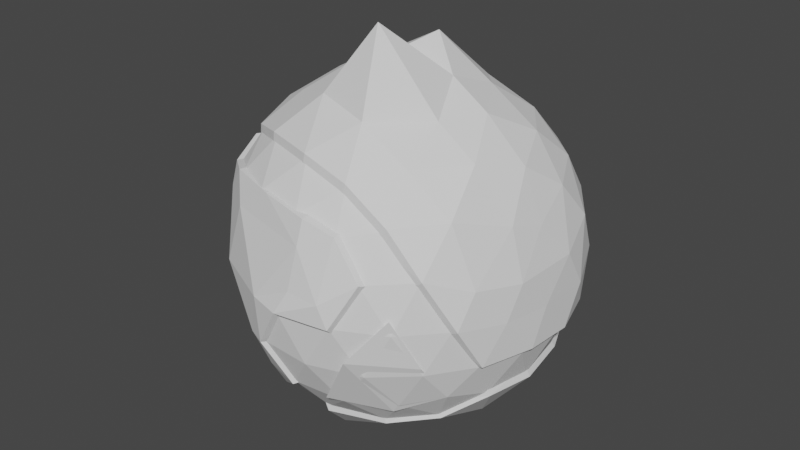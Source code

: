 # Source: planet3.blend  (saved by Blender 2.82.7; exported with 4.5.12 LTS)
import bpy
from mathutils import Matrix  # noqa: F401  (used for matrix-valued properties, if any)

bpy.ops.wm.read_factory_settings(use_empty=True)
scene = bpy.context.scene
scene.name = 'Scene'

# ---- collections
col_collection = bpy.data.collections.new('Collection'); scene.collection.children.link(col_collection)

# ---- world
world_world = bpy.data.worlds.new('World'); scene.world = world_world
world_world.use_nodes = True; world_world.node_tree.nodes.clear()
_N = world_world.node_tree.nodes; _L = world_world.node_tree.links
n0 = _N.new('ShaderNodeOutputWorld'); n0.name = 'World Output'; n0.location = (300, 300)
n1 = _N.new('ShaderNodeBackground'); n1.name = 'Background'; n1.location = (10, 300)
n1.inputs[0].default_value = (0.05088, 0.05088, 0.05088, 1.0)
_L.new(n1.outputs[0], n0.inputs[0])
n0.is_active_output = True
world_world.color = (0.05088, 0.05088, 0.05088)
world_world.use_sun_shadow = False
world_world.sun_shadow_jitter_overblur = 0.0

# ---- meshes
me_icosphere = bpy.data.meshes.new('Icosphere')
me_icosphere.from_pydata([(0.006954, -0.005052, -1.158), (0.6377, -0.455, -0.4066), (-0.2151, -0.8351, -0.4643), (-0.8497, -0.01048, -0.3717), (-0.2715, 0.8132, -0.3728), (0.6968, 0.4986, -0.3728), (0.283, -0.7748, 0.4547), (-0.6592, -0.4865, 0.4657), (-0.7128, 0.5566, 0.4426), (0.2764, 0.8506, 0.4472), (0.854, 0.01403, 0.3623), (7.774e-08, 0.0, 1.098), (-0.183, -0.6594, -0.6648), (-0.1625, -0.5, -0.8507), (-0.01967, -0.3075, -0.924), (0.1781, -0.2216, -0.964), (0.2849, -0.4208, -0.8278), (0.6074, -0.4405, -0.6559), (0.4622, -0.6084, -0.4381), (0.2608, -0.7359, -0.4566), (0.03408, -0.7943, -0.4771), (0.7895, 0.2665, -0.4298), (0.8214, -0.01038, -0.4517), (0.8109, -0.2944, -0.5021), (0.2097, 0.09405, -0.9749), (0.3721, 0.3572, -0.8534), (0.6095, 0.4429, -0.6575), (-0.7726, -0.01512, -0.7338), (-0.6171, -0.1136, -0.7849), (-0.2896, -0.08216, -0.9594), (-0.4291, -0.6693, -0.5774), (-0.6658, -0.4287, -0.5291), (-0.7931, -0.2861, -0.435), (-0.2328, 0.7166, -0.6575), (-0.1648, 0.5072, -0.8629), (-0.07862, 0.2457, -0.9899), (-0.7995, 0.2284, -0.4299), (-0.6706, 0.4741, -0.4517), (-0.4829, 0.6799, -0.4298), (-0.02203, 0.8296, -0.4298), (0.2523, 0.7779, -0.4518), (0.5046, 0.6585, -0.4298), (0.9028, -0.1992, 0.1432), (0.8922, -0.303, -0.03555), (0.8499, -0.4345, -0.2431), (0.8607, 0.4429, -0.2512), (0.9299, 0.3096, -0.06086), (0.9227, 0.1863, 0.1544), (0.2546, -0.9596, 0.1205), (0.02634, -0.9329, -0.06436), (-0.08795, -0.8942, -0.2453), (0.5847, -0.6144, -0.2399), (0.5108, -0.7171, -0.03113), (0.4619, -0.7831, 0.2249), (-0.8675, -0.3515, 0.3141), (-0.9703, -0.1791, -0.06447), (-0.9565, -0.1476, -0.2511), (-0.2812, -0.892, -0.2669), (-0.5496, -0.7815, 0.01428), (-0.6791, -0.6058, 0.3464), (-0.6559, 0.6512, 0.248), (-0.5583, 0.7832, -0.003312), (-0.4347, 0.8619, -0.2349), (-0.8736, 0.1296, -0.2388), (-0.9511, 0.309, 1.752e-08), (-0.8596, 0.4437, 0.2512), (0.436, 0.8642, 0.2512), (0.5878, 0.809, -1.752e-08), (0.6872, 0.6817, -0.2512), (-0.1582, 0.9534, -0.2448), (-0.01234, 0.9935, 0.008041), (0.1442, 0.9522, 0.2513), (0.8169, -0.1828, 0.4173), (0.6853, -0.4923, 0.5149), (0.484, -0.7166, 0.5023), (-0.1818, -0.741, 0.524), (-0.493, -0.6198, 0.5121), (-0.7425, -0.2512, 0.5163), (-0.8506, 0.0, 0.5257), (-0.8127, 0.2952, 0.5023), (-0.5169, 0.6848, 0.5125), (-0.2581, 0.7563, 0.57), (0.02304, 0.8615, 0.4979), (0.484, 0.7166, 0.5023), (0.6882, 0.5, 0.5257), (0.823, 0.2372, 0.489), (0.1066, -0.3281, 1.315), (0.17, -0.5233, 0.8903), (0.2328, -0.7166, 0.6575), (0.7491, 0.005064, 0.6455), (0.52, -0.002181, 0.8664), (0.3107, -0.007949, 1.013), (-0.2137, -0.1553, 1.016), (-0.4253, -0.309, 0.8507), (-0.6095, -0.4429, 0.6575), (-0.2518, 0.1618, 0.9784), (-0.4253, 0.309, 0.8507), (-0.6086, 0.4444, 0.6558), (0.08428, 0.168, 1.158), (0.1625, 0.5, 0.8507), (0.2328, 0.7166, 0.6575), (0.3561, 0.2607, 0.9102), (0.6382, 0.2629, 0.7236), (0.4472, 0.5257, 0.7236), (-0.1382, 0.4253, 0.8944), (-0.05474, 0.6888, 0.721), (-0.3626, 0.5928, 0.7122), (-0.4472, 0.0, 0.8944), (-0.6708, 0.1625, 0.7236), (-0.6722, -0.1963, 0.6234), (-0.1453, -0.4473, 0.9396), (-0.3567, -0.6032, 0.6288), (-0.06683, -0.6974, 0.6288), (0.4152, -0.2538, 0.8723), (0.4472, -0.5257, 0.7236), (0.6391, -0.2584, 0.7165), (0.8588, 0.424, 0.2636), (0.809, 0.5878, 0.0), (0.6708, 0.6882, 0.2764), (-0.08556, 0.9551, 0.2247), (-0.2812, 0.9259, -0.003482), (-0.4367, 0.8987, 0.2968), (-0.9082, 0.09126, 0.223), (-1.0, -3.608e-07, 6.232e-07), (-0.8918, -0.1114, 0.2798), (-0.4136, -0.7989, 0.3776), (-0.1757, -0.9597, 0.01112), (0.5913, -0.6897, 0.2191), (0.7988, -0.5754, 0.002456), (0.8179, -0.4697, 0.1854), (0.309, 0.9511, -2.615e-14), (0.4105, 0.7716, -0.3259), (0.1206, 0.8658, -0.3259), (-0.7752, 0.5096, -0.0664), (-0.6424, 0.5994, -0.3261), (-0.791, 0.3714, -0.2609), (-0.842, -0.4612, -0.1705), (-0.8129, -0.3684, -0.3242), (-0.6592, -0.6033, -0.3632), (0.309, -0.9511, 2.802e-14), (0.1355, -0.848, -0.2652), (0.3895, -0.7419, -0.2556), (0.9341, -0.01878, -0.05267), (0.8557, -0.1414, -0.3101), (0.8613, 0.1443, -0.3188), (0.3618, 0.5878, -0.7236), (0.04415, 0.4041, -1.02), (0.05279, 0.6882, -0.7236), (-0.4518, 0.531, -0.7311), (-0.4403, 0.3199, -1.084), (-0.6463, 0.201, -0.7947), (-0.7049, -0.2546, -0.6471), (-0.3655, -0.3155, -0.8194), (-0.4099, -0.4523, -0.7306), (0.6708, 0.1625, -0.7236), (0.6708, -0.1625, -0.7236), (0.4472, -7.38e-07, -0.8944), (0.05265, -0.6939, -0.7268), (0.002834, -0.5158, -0.9164), (0.3617, -0.5877, -0.7235), (-0.8311, -0.2389, -0.5023), (-0.8887, -9.256e-05, -0.4473), (-0.484, 0.7166, -0.5023), (-0.2764, 0.8506, -0.4472), (0.5319, 0.6817, -0.5023), (0.7236, 0.5257, -0.4472), (0.436, -0.8642, 0.2512), (0.2764, -0.8506, 0.4472), (-0.5319, -0.6817, 0.5023), (-0.7236, -0.5257, 0.4472), (0.8127, 0.2952, -0.5023), (0.8505, -4.18e-07, -0.5257), (0.7695, -0.3109, -0.4234), (-0.8308, 0.2387, -0.5023), (-0.6882, 0.5, -0.5257), (-0.02964, 0.8642, -0.5023), (0.2629, 0.809, -0.5257), (0.0, -1.0, -1.752e-08), (-0.1552, -0.9554, -0.2511), (-0.2041, -0.8108, 0.5156), (-0.8127, -0.2952, 0.5023), (-0.6708, -0.1625, 0.7236), (-0.6097, -0.4506, 0.5572), (-0.8181, -0.06111, 0.4571), (-0.05279, -0.6882, 0.7236), (0.1966, -0.7249, 0.5689), (-0.3618, -0.5878, 0.7236), (0.4238, -0.7249, 0.4285), (0.7896, 0.4011, -0.3032), (0.6327, 0.6171, -0.3032), (-0.15, 0.8714, -0.3032), (-0.4039, 0.7889, -0.3032), (-0.9472, 0.1625, 0.2764), (-0.8919, 0.2421, -0.06452), (-0.9472, -0.1625, 0.2764), (-0.936, 0.05642, -0.009494), (-0.8878, -0.1117, -0.2956), (0.6696, -0.6862, 0.2761), (0.7105, -0.5835, -0.03515), (0.7491, -0.4276, -0.2816), (0.1382, 0.9511, -0.2764), (0.4472, 0.8506, -0.2764), (-0.8039, 0.5903, 0.003168), (-0.6708, 0.6882, -0.2763), (-0.8618, -0.4253, -0.2764), (-0.6882, -0.5, -0.5257), (0.3124, -0.8799, -0.0654), (-0.0297, -0.864, -0.5022), (0.9386, 0.1701, -0.2683), (0.9304, -0.1203, -0.2568), (-0.6627, -0.3045, -0.5915), (-0.3618, -0.2629, -0.8944), (-0.4472, -0.5257, -0.7236), (-0.1992, -0.5107, -0.7806), (-0.2328, -0.7166, -0.6575), (0.5595, -0.4442, -0.5807), (0.02619, -0.7008, -0.642), (0.3421, -0.5892, -0.6414), (0.06653, -0.9626, 0.1281), (0.09676, -0.7935, 0.5001), (0.09273, -0.8668, 0.4902), (0.09119, -0.9117, 0.3571), (-0.6057, 0.7175, 0.1216), (-0.354, 0.7309, 0.5137), (-0.1296, 0.8954, 0.44), (-0.4328, 0.6904, 0.376), (-0.3151, 0.8093, 0.1084), (-0.1962, 0.9267, 0.1345), (-0.2368, 0.7925, 0.2077), (-0.2641, 0.7238, 0.3862), (-0.4197, 0.854, -0.003302), (-0.4616, 0.7447, 0.1199), (-0.5149, 0.678, 0.2706), (-0.6143, 0.6684, 0.3987), (-0.1859, 0.8388, 0.3236), (-0.2404, 0.856, 0.1392), (-0.521, 0.7107, 0.1378), (-0.4827, 0.7457, 0.07615), (-0.2937, 0.8508, 0.06006), (-0.4636, 0.6772, 0.4309), (-0.3713, 0.704, 0.4362), (-0.5391, 0.6962, 0.1682), (-0.5551, 0.6568, 0.2517), (-0.1857, 0.8184, 0.3921), (-0.5207, 0.6677, 0.3665), (-0.1528, 0.8715, 0.2197), (-0.3749, 0.8066, 0.06142), (-0.27, 0.728, 0.4659), (-0.4138, 0.7891, 0.06513), (-0.539, 0.6649, 0.3405), (-0.2229, 0.8562, 0.1579), (-0.3375, 0.7126, 0.4477), (-0.1726, 0.8406, 0.3699)], [], [(0, 15, 14), (1, 215, 172), (0, 14, 29), (0, 29, 35), (0, 35, 24), (1, 172, 199), (2, 207, 178), (3, 32, 196), (4, 38, 191), (5, 41, 189), (1, 199, 51), (2, 178, 57), (3, 196, 63), (4, 191, 190), (5, 189, 188), (6, 187, 185), (7, 76, 182), (8, 79, 97), (9, 82, 100), (10, 85, 89), (91, 98, 11), (90, 101, 91), (89, 102, 90), (91, 101, 98), (101, 99, 98), (90, 102, 101), (102, 103, 101), (101, 103, 99), (103, 100, 99), (89, 85, 102), (85, 84, 102), (102, 84, 103), (84, 83, 103), (103, 83, 100), (83, 9, 100), (98, 95, 11), (99, 104, 98), (100, 105, 99), (98, 104, 95), (104, 96, 95), (99, 105, 104), (105, 106, 104), (104, 106, 96), (106, 97, 96), (100, 82, 105), (82, 81, 105), (105, 81, 106), (223, 106, 81), (106, 80, 97), (80, 8, 97), (95, 92, 11), (96, 107, 95), (97, 108, 96), (95, 107, 92), (107, 93, 92), (96, 108, 107), (108, 181, 107), (107, 181, 93), (181, 94, 93), (97, 79, 108), (79, 78, 108), (108, 78, 181), (183, 77, 109), (109, 77, 182), (77, 7, 182), (92, 86, 11), (93, 110, 92), (94, 186, 93), (92, 110, 86), (110, 87, 86), (93, 186, 110), (186, 184, 110), (110, 184, 87), (184, 88, 87), (182, 76, 111), (76, 75, 111), (111, 75, 112), (75, 219, 112), (112, 219, 185), (219, 6, 185), (86, 91, 11), (87, 113, 86), (88, 114, 87), (86, 113, 91), (113, 90, 91), (87, 114, 113), (114, 115, 113), (113, 115, 90), (115, 89, 90), (88, 74, 114), (74, 73, 114), (114, 73, 115), (73, 72, 115), (115, 72, 89), (72, 10, 89), (47, 85, 10), (46, 116, 47), (45, 117, 46), (47, 116, 85), (116, 84, 85), (46, 117, 116), (117, 118, 116), (116, 118, 84), (118, 83, 84), (45, 68, 117), (68, 67, 117), (117, 67, 118), (67, 66, 118), (118, 66, 83), (66, 9, 83), (71, 82, 9), (70, 119, 71), (69, 120, 70), (71, 119, 82), (224, 82, 119), (70, 227, 119), (120, 238, 235, 227), (119, 245, 252, 224), (121, 225, 229), (69, 62, 120), (62, 230, 120), (120, 230, 246, 238), (61, 222, 236, 237), (121, 232, 225), (8, 233, 60), (65, 79, 8), (64, 192, 65), (63, 195, 193), (65, 192, 79), (192, 78, 79), (193, 195, 122), (195, 124, 122), (122, 124, 183), (124, 77, 183), (63, 196, 195), (56, 55, 123), (123, 55, 194), (55, 54, 194), (194, 54, 180), (54, 169, 180), (59, 168, 169), (58, 125, 59), (57, 126, 58), (59, 125, 168), (125, 179, 168), (58, 126, 125), (126, 221, 125), (125, 221, 179), (221, 220, 179), (57, 178, 126), (178, 177, 126), (126, 177, 218), (177, 48, 218), (221, 48, 167), (220, 221, 167), (53, 187, 6), (52, 127, 53), (51, 198, 52), (53, 127, 187), (197, 73, 74), (52, 198, 127), (128, 129, 197), (197, 129, 73), (129, 72, 73), (51, 199, 198), (44, 43, 128), (128, 43, 129), (43, 42, 129), (129, 42, 72), (42, 10, 72), (66, 71, 9), (67, 130, 66), (68, 201, 67), (66, 130, 71), (130, 70, 71), (67, 201, 130), (201, 200, 130), (130, 200, 70), (200, 69, 70), (189, 41, 131), (41, 40, 131), (131, 40, 132), (40, 39, 132), (132, 39, 190), (39, 4, 190), (60, 65, 8), (202, 222, 61), (62, 203, 61), (60, 202, 65), (202, 64, 65), (61, 203, 202), (134, 135, 133), (133, 135, 193), (135, 63, 193), (191, 38, 134), (38, 37, 134), (134, 37, 135), (37, 36, 135), (135, 36, 63), (36, 3, 63), (54, 59, 169), (55, 136, 54), (56, 204, 55), (54, 136, 59), (136, 58, 59), (55, 204, 136), (204, 138, 136), (136, 138, 58), (138, 57, 58), (196, 32, 137), (32, 31, 137), (204, 205, 138), (205, 30, 138), (138, 30, 57), (30, 2, 57), (48, 166, 167), (177, 139, 48), (50, 140, 49), (48, 139, 166), (206, 52, 53), (49, 140, 206), (140, 141, 206), (206, 141, 52), (141, 51, 52), (50, 20, 140), (20, 19, 140), (140, 19, 141), (19, 18, 141), (141, 18, 51), (18, 1, 51), (42, 47, 10), (43, 142, 42), (44, 209, 43), (42, 142, 47), (142, 46, 47), (43, 209, 142), (209, 208, 142), (142, 208, 46), (208, 45, 46), (199, 172, 143), (172, 22, 143), (143, 22, 144), (22, 21, 144), (144, 21, 188), (21, 5, 188), (26, 164, 165), (25, 145, 26), (24, 146, 25), (26, 145, 164), (145, 176, 164), (25, 146, 145), (146, 147, 145), (145, 147, 176), (147, 175, 176), (24, 35, 146), (35, 34, 146), (146, 34, 147), (34, 33, 147), (147, 33, 175), (33, 163, 175), (33, 162, 163), (34, 148, 33), (35, 149, 34), (33, 148, 162), (148, 174, 162), (34, 149, 148), (149, 150, 148), (148, 150, 174), (150, 173, 174), (35, 29, 149), (29, 28, 149), (149, 28, 150), (28, 27, 150), (150, 27, 173), (27, 161, 173), (27, 160, 161), (28, 151, 27), (29, 211, 28), (27, 151, 160), (210, 31, 32), (28, 211, 151), (152, 153, 210), (210, 153, 31), (212, 30, 205), (29, 14, 211), (14, 13, 211), (152, 213, 153), (213, 12, 153), (212, 214, 30), (214, 2, 30), (170, 26, 165), (171, 154, 170), (23, 155, 171), (170, 154, 26), (154, 25, 26), (171, 155, 154), (155, 156, 154), (154, 156, 25), (156, 24, 25), (23, 17, 155), (17, 16, 155), (155, 16, 156), (16, 15, 156), (156, 15, 24), (15, 0, 24), (214, 207, 2), (213, 216, 12), (14, 158, 13), (12, 216, 20), (216, 19, 20), (13, 158, 157), (158, 159, 157), (216, 217, 19), (217, 18, 19), (14, 15, 158), (15, 16, 158), (158, 16, 159), (16, 17, 159), (217, 215, 18), (215, 1, 18), (3, 160, 32), (4, 162, 38), (41, 165, 164), (6, 166, 53), (7, 168, 76), (5, 170, 165), (21, 171, 170), (22, 23, 171), (36, 161, 3), (37, 173, 36), (38, 174, 37), (39, 163, 4), (40, 175, 39), (40, 164, 176), (49, 178, 50), (219, 167, 6), (219, 179, 220), (76, 179, 75), (7, 180, 169), (109, 94, 181), (109, 78, 183), (185, 184, 112), (111, 94, 182), (112, 186, 111), (185, 74, 88), (189, 45, 188), (190, 62, 69), (183, 192, 122), (122, 64, 193), (124, 180, 77), (124, 123, 194), (195, 56, 123), (187, 197, 74), (127, 128, 197), (198, 44, 128), (132, 69, 200), (189, 201, 68), (131, 200, 201), (133, 64, 202), (191, 203, 62), (133, 203, 134), (137, 56, 196), (137, 205, 204), (49, 139, 177), (53, 139, 206), (50, 207, 20), (188, 208, 144), (143, 44, 199), (144, 209, 143), (210, 160, 151), (152, 151, 211), (31, 212, 205), (152, 13, 213), (12, 212, 153), (215, 23, 172), (12, 207, 214), (213, 157, 216), (217, 157, 159), (215, 159, 17), (221, 218, 48), (218, 221, 126), (225, 244, 239), (225, 232, 249, 244), (232, 242, 249), (231, 232, 121), (231, 236, 241, 232), (222, 60, 242, 241), (226, 231, 121), (226, 246, 248, 231), (230, 61, 237, 248), (229, 251, 247), (229, 225, 240, 251), (225, 239, 240), (224, 243, 247, 81), (224, 252, 243), (228, 121, 229), (227, 250, 245, 119), (227, 235, 250), (226, 121, 228), (223, 80, 106), (224, 81, 82), (70, 120, 227), (62, 61, 230), (8, 80, 233), (202, 60, 222), (3, 161, 160), (4, 163, 162), (41, 5, 165), (6, 167, 166), (7, 169, 168), (5, 21, 170), (21, 22, 171), (22, 172, 23), (36, 173, 161), (37, 174, 173), (38, 162, 174), (39, 175, 163), (40, 176, 175), (40, 41, 164), (49, 177, 178), (219, 220, 167), (219, 75, 179), (76, 168, 179), (7, 77, 180), (109, 182, 94), (109, 181, 78), (185, 88, 184), (111, 186, 94), (112, 184, 186), (185, 187, 74), (189, 68, 45), (190, 191, 62), (183, 78, 192), (122, 192, 64), (124, 194, 180), (124, 195, 123), (195, 196, 56), (187, 127, 197), (127, 198, 128), (198, 199, 44), (132, 190, 69), (189, 131, 201), (131, 132, 200), (133, 193, 64), (191, 134, 203), (133, 202, 203), (137, 204, 56), (137, 31, 205), (49, 206, 139), (53, 166, 139), (50, 178, 207), (188, 45, 208), (143, 209, 44), (144, 208, 209), (210, 32, 160), (152, 210, 151), (31, 153, 212), (152, 211, 13), (12, 214, 212), (215, 17, 23), (12, 20, 207), (213, 13, 157), (217, 216, 157), (215, 217, 159), (239, 244, 233, 80), (249, 242, 60, 233), (241, 236, 222), (237, 236, 231), (248, 237, 231), (251, 240, 223), (247, 243, 229), (250, 235, 226, 228), (252, 245, 228, 234), (238, 246, 226), (244, 249, 233), (241, 242, 232), (248, 246, 230), (247, 251, 223, 81), (240, 239, 80, 223), (243, 252, 234, 228, 229), (245, 250, 228), (235, 238, 226)])
_uv = me_icosphere.uv_layers.new(name='UVMap')
_uv.uv.foreach_set('vector', [0.04395, 0.987, 0.04354, 0.9877, 0.04424, 0.9879, 0.1639, 0.9583, 0.1635, 0.9572, 0.1627, 0.9586, 0.03111, 0.987, 0.03047, 0.9877, 0.03139, 0.9879, 0.03432, 0.987, 0.03139, 0.9879, 0.03472, 0.9877, 0.03753, 0.987, 0.03713, 0.9877, 0.03793, 0.9877, 0.1639, 0.9583, 0.1627, 0.9586, 0.1633, 0.9592, 0.1648, 0.9601, 0.1639, 0.96, 0.1643, 0.9607, 0.1458, 0.9586, 0.1441, 0.9586, 0.1452, 0.9592, 0.1518, 0.9586, 0.1503, 0.9586, 0.1511, 0.9592, 0.1578, 0.9586, 0.1563, 0.9586, 0.1571, 0.9592, 0.1639, 0.9583, 0.1633, 0.9592, 0.1646, 0.9596, 0.1648, 0.9601, 0.1643, 0.9607, 0.1648, 0.9607, 0.1458, 0.9586, 0.1452, 0.9592, 0.1466, 0.9596, 0.1518, 0.9586, 0.1511, 0.9592, 0.1526, 0.9592, 0.1578, 0.9586, 0.1571, 0.9592, 0.1587, 0.9592, 0.1669, 0.9638, 0.1657, 0.9633, 0.1665, 0.9646, 0.1727, 0.9638, 0.1714, 0.9638, 0.1724, 0.9644, 0.03432, 0.9925, 0.03352, 0.9925, 0.03392, 0.9932, 0.03753, 0.9925, 0.03673, 0.9925, 0.03713, 0.9932, 0.04074, 0.9925, 0.03993, 0.9925, 0.04034, 0.9932, 0.5317, 0.3813, 0.5309, 0.3813, 0.5313, 0.382, 0.5321, 0.3806, 0.5313, 0.3806, 0.5317, 0.3813, 0.04034, 0.9932, 0.03953, 0.9932, 0.03993, 0.9939, 0.5317, 0.3813, 0.5313, 0.3806, 0.5309, 0.3813, 0.5313, 0.3806, 0.5305, 0.3806, 0.5309, 0.3813, 0.03993, 0.9939, 0.03953, 0.9932, 0.03913, 0.9939, 0.03953, 0.9932, 0.03873, 0.9932, 0.03913, 0.9939, 0.03913, 0.9939, 0.03873, 0.9932, 0.03833, 0.9939, 0.03873, 0.9932, 0.03793, 0.9932, 0.03833, 0.9939, 0.04034, 0.9932, 0.03993, 0.9925, 0.03953, 0.9932, 0.03993, 0.9925, 0.03913, 0.9925, 0.03953, 0.9932, 0.03953, 0.9932, 0.03913, 0.9925, 0.03873, 0.9932, 0.03913, 0.9925, 0.03833, 0.9925, 0.03873, 0.9932, 0.03873, 0.9932, 0.03833, 0.9925, 0.03793, 0.9932, 0.03833, 0.9925, 0.03753, 0.9925, 0.03793, 0.9932, 0.5285, 0.3813, 0.5267, 0.3813, 0.5281, 0.382, 0.5289, 0.3806, 0.5281, 0.3806, 0.5285, 0.3813, 0.03713, 0.9932, 0.03632, 0.9932, 0.03673, 0.9939, 0.5285, 0.3813, 0.5281, 0.3806, 0.5267, 0.3813, 0.03592, 0.9939, 0.03512, 0.9939, 0.03407, 0.9944, 0.03673, 0.9939, 0.03632, 0.9932, 0.03592, 0.9939, 0.03632, 0.9932, 0.03552, 0.9932, 0.03592, 0.9939, 0.03592, 0.9939, 0.03552, 0.9932, 0.03512, 0.9939, 0.03552, 0.9932, 0.03472, 0.9932, 0.03512, 0.9939, 0.03713, 0.9932, 0.03673, 0.9925, 0.03632, 0.9932, 0.03673, 0.9925, 0.03592, 0.9925, 0.03632, 0.9932, 0.03632, 0.9932, 0.03592, 0.9925, 0.03552, 0.9932, 0.03552, 0.9925, 0.03552, 0.9932, 0.03592, 0.9925, 0.03552, 0.9932, 0.03512, 0.9925, 0.03472, 0.9932, 0.03512, 0.9925, 0.03432, 0.9925, 0.03472, 0.9932, 0.5267, 0.3813, 0.5245, 0.3813, 0.5249, 0.382, 0.03352, 0.9939, 0.03271, 0.9939, 0.03407, 0.9944, 0.03392, 0.9932, 0.03312, 0.9932, 0.03352, 0.9939, 0.03407, 0.9944, 0.03271, 0.9939, 0.03231, 0.9946, 0.03271, 0.9939, 0.03191, 0.9939, 0.03231, 0.9946, 0.03352, 0.9939, 0.03312, 0.9932, 0.03271, 0.9939, 0.03312, 0.9932, 0.03231, 0.9932, 0.03271, 0.9939, 0.03271, 0.9939, 0.03231, 0.9932, 0.03191, 0.9939, 0.03231, 0.9932, 0.03151, 0.9932, 0.03191, 0.9939, 0.03392, 0.9932, 0.03352, 0.9925, 0.03312, 0.9932, 0.03352, 0.9925, 0.03271, 0.9925, 0.03312, 0.9932, 0.03312, 0.9932, 0.03271, 0.9925, 0.03231, 0.9932, 0.1456, 0.9633, 0.1445, 0.9638, 0.1449, 0.9645, 0.1449, 0.9645, 0.1445, 0.9638, 0.1434, 0.9645, 0.1445, 0.9638, 0.143, 0.9638, 0.1434, 0.9644, 0.5381, 0.3813, 0.5373, 0.3813, 0.5377, 0.382, 0.04635, 0.9939, 0.04555, 0.9939, 0.04595, 0.9946, 0.04675, 0.9932, 0.04595, 0.9932, 0.04635, 0.9939, 0.5381, 0.3813, 0.5377, 0.3806, 0.5373, 0.3813, 0.5377, 0.3806, 0.5369, 0.3806, 0.5373, 0.3813, 0.04635, 0.9939, 0.04595, 0.9932, 0.04555, 0.9939, 0.04595, 0.9932, 0.04515, 0.9932, 0.04555, 0.9939, 0.04555, 0.9939, 0.04515, 0.9932, 0.04475, 0.9939, 0.04515, 0.9932, 0.04435, 0.9932, 0.04475, 0.9939, 0.1723, 0.9645, 0.1714, 0.9638, 0.1707, 0.9645, 0.1714, 0.9638, 0.1699, 0.9638, 0.1707, 0.9645, 0.1707, 0.9645, 0.1699, 0.9638, 0.1692, 0.9645, 0.1699, 0.9638, 0.1684, 0.9638, 0.1692, 0.9645, 0.1692, 0.9645, 0.1684, 0.9638, 0.1677, 0.9645, 0.1684, 0.9638, 0.1669, 0.9638, 0.1677, 0.9644, 0.5349, 0.3813, 0.5341, 0.3813, 0.5345, 0.382, 0.5353, 0.3806, 0.5345, 0.3806, 0.5349, 0.3813, 0.04354, 0.9932, 0.04274, 0.9932, 0.04314, 0.9939, 0.5349, 0.3813, 0.5345, 0.3806, 0.5341, 0.3813, 0.5345, 0.3806, 0.5337, 0.3806, 0.5341, 0.3813, 0.04314, 0.9939, 0.04274, 0.9932, 0.04234, 0.9939, 0.04274, 0.9932, 0.04194, 0.9932, 0.04234, 0.9939, 0.04234, 0.9939, 0.04194, 0.9932, 0.04154, 0.9939, 0.04194, 0.9932, 0.04114, 0.9932, 0.04154, 0.9939, 0.04354, 0.9932, 0.04314, 0.9925, 0.04274, 0.9932, 0.04314, 0.9925, 0.04234, 0.9925, 0.04274, 0.9932, 0.04274, 0.9932, 0.04234, 0.9925, 0.04194, 0.9932, 0.04234, 0.9925, 0.04154, 0.9925, 0.04194, 0.9932, 0.04194, 0.9932, 0.04154, 0.9925, 0.04114, 0.9932, 0.04154, 0.9925, 0.04074, 0.9925, 0.04114, 0.9932, 0.04034, 0.9918, 0.03993, 0.9925, 0.04074, 0.9925, 0.04012, 0.9908, 0.03953, 0.9918, 0.04034, 0.9918, 0.03953, 0.9904, 0.03913, 0.9911, 0.04012, 0.9908, 0.04034, 0.9918, 0.03953, 0.9918, 0.03993, 0.9925, 0.03953, 0.9918, 0.03913, 0.9925, 0.03993, 0.9925, 0.04012, 0.9908, 0.03913, 0.9911, 0.03953, 0.9918, 0.03913, 0.9911, 0.03873, 0.9918, 0.03953, 0.9918, 0.03953, 0.9918, 0.03873, 0.9918, 0.03913, 0.9925, 0.03873, 0.9918, 0.03833, 0.9925, 0.03913, 0.9925, 0.03953, 0.9904, 0.03873, 0.9904, 0.03913, 0.9911, 0.03873, 0.9904, 0.03833, 0.9911, 0.03913, 0.9911, 0.03913, 0.9911, 0.03833, 0.9911, 0.03873, 0.9918, 0.03833, 0.9911, 0.03793, 0.9918, 0.03873, 0.9918, 0.03873, 0.9918, 0.03793, 0.9918, 0.03833, 0.9925, 0.03793, 0.9918, 0.03753, 0.9925, 0.03833, 0.9925, 0.03713, 0.9918, 0.03673, 0.9925, 0.03753, 0.9925, 0.03673, 0.9911, 0.03632, 0.9918, 0.03713, 0.9918, 0.03632, 0.9904, 0.03592, 0.9911, 0.03673, 0.9911, 0.03713, 0.9918, 0.03632, 0.9918, 0.03673, 0.9925, 0.03612, 0.9922, 0.03673, 0.9925, 0.03632, 0.9918, 0.03673, 0.9911, 0.03612, 0.9915, 0.03632, 0.9918, 0.09647, 0.9604, 0.09641, 0.9605, 0.09655, 0.9607, 0.09667, 0.9607, 0.09687, 0.9611, 0.09677, 0.9611, 0.09663, 0.9613, 0.09667, 0.9614, 0.5228, 0.3816, 0.5226, 0.3819, 0.523, 0.3819, 0.03632, 0.9904, 0.03552, 0.9904, 0.03592, 0.9911, 0.03552, 0.9904, 0.03552, 0.9911, 0.03592, 0.9911, 0.09647, 0.9604, 0.09607, 0.9604, 0.09614, 0.9605, 0.09641, 0.9605, 0.09567, 0.9604, 0.09547, 0.9607, 0.0956, 0.9607, 0.09575, 0.9605, 0.5228, 0.3816, 0.5224, 0.3816, 0.5226, 0.3819, 0.03432, 0.9925, 0.03492, 0.9922, 0.03472, 0.9918, 0.03392, 0.9918, 0.03352, 0.9925, 0.03432, 0.9925, 0.03352, 0.9911, 0.03312, 0.9918, 0.03392, 0.9918, 0.1466, 0.9596, 0.1462, 0.9609, 0.1472, 0.9606, 0.03392, 0.9918, 0.03312, 0.9918, 0.03352, 0.9925, 0.03312, 0.9918, 0.03271, 0.9925, 0.03352, 0.9925, 0.1472, 0.9606, 0.1462, 0.9609, 0.1463, 0.962, 0.1462, 0.9609, 0.1453, 0.9623, 0.1463, 0.962, 0.1463, 0.962, 0.1453, 0.9623, 0.1456, 0.9633, 0.1453, 0.9623, 0.1445, 0.9638, 0.1456, 0.9633, 0.1466, 0.9596, 0.1452, 0.9592, 0.1462, 0.9609, 0.1515, 0.9607, 0.1512, 0.9612, 0.1519, 0.9613, 0.1519, 0.9613, 0.1512, 0.9612, 0.1515, 0.962, 0.1512, 0.9612, 0.1507, 0.962, 0.1515, 0.962, 0.1515, 0.962, 0.1507, 0.962, 0.1511, 0.9627, 0.1507, 0.962, 0.1503, 0.9627, 0.1511, 0.9627, 0.166, 0.9622, 0.1655, 0.9627, 0.1663, 0.9627, 0.04831, 0.9931, 0.04799, 0.9939, 0.04881, 0.994, 0.04758, 0.9924, 0.04735, 0.9931, 0.04831, 0.9931, 0.166, 0.9622, 0.1652, 0.9622, 0.1655, 0.9627, 0.1652, 0.9622, 0.1647, 0.9627, 0.1655, 0.9627, 0.04831, 0.9931, 0.04735, 0.9931, 0.04799, 0.9939, 0.04735, 0.9931, 0.04663, 0.994, 0.04799, 0.9939, 0.1652, 0.9622, 0.1638, 0.9623, 0.1647, 0.9627, 0.1638, 0.9623, 0.1639, 0.9627, 0.1647, 0.9627, 0.1648, 0.9607, 0.1643, 0.9607, 0.1645, 0.9613, 0.1643, 0.9607, 0.1639, 0.9613, 0.1645, 0.9613, 0.1645, 0.9613, 0.1639, 0.9613, 0.1639, 0.9618, 0.1639, 0.9613, 0.1633, 0.962, 0.1639, 0.9618, 0.1538, 0.9609, 0.1583, 0.9553, 0.1583, 0.9638, 0.1536, 0.9644, 0.1538, 0.9609, 0.1583, 0.9638, 0.1658, 0.9622, 0.1657, 0.9633, 0.1669, 0.9638, 0.1654, 0.9609, 0.1649, 0.962, 0.1658, 0.9622, 0.1646, 0.9596, 0.1642, 0.9607, 0.1654, 0.9609, 0.1658, 0.9622, 0.1649, 0.962, 0.1657, 0.9633, 0.04274, 0.9918, 0.04234, 0.9925, 0.04314, 0.9925, 0.1654, 0.9609, 0.1642, 0.9607, 0.1649, 0.962, 0.04234, 0.9911, 0.04207, 0.9916, 0.04274, 0.9918, 0.04274, 0.9918, 0.04207, 0.9916, 0.04234, 0.9925, 0.04207, 0.9916, 0.04154, 0.9925, 0.04234, 0.9925, 0.1646, 0.9596, 0.1633, 0.9592, 0.1642, 0.9607, 0.04194, 0.9904, 0.0416, 0.991, 0.04234, 0.9911, 0.04234, 0.9911, 0.0416, 0.991, 0.04207, 0.9916, 0.02986, 0.9911, 0.0296, 0.9918, 0.03036, 0.9916, 0.03036, 0.9916, 0.0296, 0.9918, 0.02982, 0.9925, 0.0296, 0.9918, 0.02902, 0.9925, 0.02982, 0.9925, 0.03793, 0.9918, 0.03713, 0.9918, 0.03753, 0.9925, 0.03833, 0.9911, 0.03753, 0.9911, 0.03793, 0.9918, 0.03873, 0.9904, 0.03793, 0.9904, 0.03833, 0.9911, 0.03793, 0.9918, 0.03753, 0.9911, 0.03713, 0.9918, 0.03753, 0.9911, 0.03673, 0.9911, 0.03713, 0.9918, 0.03833, 0.9911, 0.03793, 0.9904, 0.03753, 0.9911, 0.03793, 0.9904, 0.03713, 0.9904, 0.03753, 0.9911, 0.03753, 0.9911, 0.03713, 0.9904, 0.03673, 0.9911, 0.03713, 0.9904, 0.03632, 0.9904, 0.03673, 0.9911, 0.1571, 0.9592, 0.1563, 0.9586, 0.1556, 0.9593, 0.1563, 0.9586, 0.1548, 0.9586, 0.1556, 0.9593, 0.1556, 0.9593, 0.1548, 0.9586, 0.1541, 0.9593, 0.1548, 0.9586, 0.1534, 0.9586, 0.1541, 0.9593, 0.1541, 0.9593, 0.1534, 0.9586, 0.1526, 0.9592, 0.1534, 0.9586, 0.1518, 0.9586, 0.1526, 0.9592, 0.03472, 0.9918, 0.03392, 0.9918, 0.03432, 0.9925, 0.03432, 0.9911, 0.03492, 0.9915, 0.03512, 0.9911, 0.03552, 0.9904, 0.03472, 0.9904, 0.03512, 0.9911, 0.03472, 0.9918, 0.03432, 0.9911, 0.03392, 0.9918, 0.03432, 0.9911, 0.03352, 0.9911, 0.03392, 0.9918, 0.03512, 0.9911, 0.03472, 0.9904, 0.03432, 0.9911, 0.1494, 0.9593, 0.1481, 0.9596, 0.1487, 0.9606, 0.1487, 0.9606, 0.1481, 0.9596, 0.1472, 0.9606, 0.1481, 0.9596, 0.1466, 0.9596, 0.1472, 0.9606, 0.1511, 0.9592, 0.1503, 0.9586, 0.1494, 0.9593, 0.1503, 0.9586, 0.1488, 0.9586, 0.1494, 0.9593, 0.1494, 0.9593, 0.1488, 0.9586, 0.1481, 0.9596, 0.1488, 0.9586, 0.1474, 0.9586, 0.1481, 0.9596, 0.1481, 0.9596, 0.1474, 0.9586, 0.1466, 0.9596, 0.1474, 0.9586, 0.1458, 0.9586, 0.1466, 0.9596, 0.1507, 0.962, 0.1499, 0.9622, 0.1503, 0.9627, 0.03398, 0.9929, 0.03332, 0.9926, 0.03346, 0.9938, 0.1515, 0.9607, 0.1507, 0.9607, 0.1512, 0.9612, 0.03346, 0.9938, 0.03332, 0.9926, 0.03276, 0.994, 0.03332, 0.9926, 0.03226, 0.9931, 0.03276, 0.994, 0.1512, 0.9612, 0.1507, 0.9607, 0.1505, 0.9609, 0.1507, 0.9607, 0.1499, 0.9605, 0.1505, 0.9609, 0.03332, 0.9926, 0.03276, 0.9922, 0.03226, 0.9931, 0.03276, 0.9922, 0.03162, 0.9924, 0.03226, 0.9931, 0.1452, 0.9592, 0.1441, 0.9586, 0.1438, 0.9592, 0.1441, 0.9586, 0.1431, 0.9581, 0.1438, 0.9592, 0.1507, 0.9607, 0.1503, 0.96, 0.1499, 0.9605, 0.1503, 0.96, 0.1494, 0.96, 0.1499, 0.9605, 0.03276, 0.9922, 0.03226, 0.9917, 0.03162, 0.9924, 0.03226, 0.9917, 0.03154, 0.9918, 0.03162, 0.9924, 0.1633, 0.962, 0.1627, 0.962, 0.1631, 0.9627, 0.1639, 0.9613, 0.1631, 0.9613, 0.1633, 0.962, 0.1688, 0.9596, 0.1677, 0.9596, 0.1682, 0.9606, 0.1633, 0.962, 0.1631, 0.9613, 0.1627, 0.962, 0.1667, 0.9605, 0.1654, 0.9609, 0.1658, 0.9622, 0.1682, 0.9606, 0.1677, 0.9596, 0.1667, 0.9605, 0.1677, 0.9596, 0.1661, 0.9596, 0.1667, 0.9605, 0.1667, 0.9605, 0.1661, 0.9596, 0.1654, 0.9609, 0.1661, 0.9596, 0.1646, 0.9596, 0.1654, 0.9609, 0.1688, 0.9596, 0.168, 0.9583, 0.1677, 0.9596, 0.168, 0.9583, 0.1669, 0.9583, 0.1677, 0.9596, 0.1677, 0.9596, 0.1669, 0.9583, 0.1661, 0.9596, 0.1669, 0.9583, 0.1654, 0.9583, 0.1661, 0.9596, 0.1661, 0.9596, 0.1654, 0.9583, 0.1646, 0.9596, 0.1654, 0.9583, 0.1639, 0.9583, 0.1646, 0.9596, 0.0296, 0.9918, 0.02862, 0.9918, 0.02902, 0.9925, 0.02986, 0.9911, 0.02928, 0.9912, 0.0296, 0.9918, 0.04194, 0.9904, 0.04114, 0.9904, 0.0416, 0.991, 0.0296, 0.9918, 0.02928, 0.9912, 0.02862, 0.9918, 0.04127, 0.9912, 0.04012, 0.9908, 0.04034, 0.9918, 0.0416, 0.991, 0.04114, 0.9904, 0.04127, 0.9912, 0.04114, 0.9904, 0.04034, 0.9904, 0.04127, 0.9912, 0.04127, 0.9912, 0.04034, 0.9904, 0.04012, 0.9908, 0.04034, 0.9904, 0.03953, 0.9904, 0.04012, 0.9908, 0.1633, 0.9592, 0.1627, 0.9586, 0.1616, 0.9593, 0.1627, 0.9586, 0.1609, 0.9586, 0.1616, 0.9593, 0.1616, 0.9593, 0.1609, 0.9586, 0.1601, 0.9593, 0.1609, 0.9586, 0.1594, 0.9586, 0.1601, 0.9593, 0.1601, 0.9593, 0.1594, 0.9586, 0.1587, 0.9592, 0.1594, 0.9586, 0.1578, 0.9586, 0.1587, 0.9592, 0.03873, 0.989, 0.03833, 0.9897, 0.03913, 0.9897, 0.03833, 0.9884, 0.03793, 0.989, 0.03873, 0.989, 0.03793, 0.9877, 0.03753, 0.9884, 0.03833, 0.9884, 0.03873, 0.989, 0.03793, 0.989, 0.03833, 0.9897, 0.03793, 0.989, 0.03753, 0.9897, 0.03833, 0.9897, 0.03833, 0.9884, 0.03753, 0.9884, 0.03793, 0.989, 0.03753, 0.9884, 0.03713, 0.989, 0.03793, 0.989, 0.03793, 0.989, 0.03713, 0.989, 0.03753, 0.9897, 0.03713, 0.989, 0.03673, 0.9897, 0.03753, 0.9897, 0.03793, 0.9877, 0.03713, 0.9877, 0.03753, 0.9884, 0.03713, 0.9877, 0.03673, 0.9884, 0.03753, 0.9884, 0.03753, 0.9884, 0.03673, 0.9884, 0.03713, 0.989, 0.03673, 0.9884, 0.03632, 0.989, 0.03713, 0.989, 0.03713, 0.989, 0.03632, 0.989, 0.03673, 0.9897, 0.03632, 0.989, 0.03592, 0.9897, 0.03673, 0.9897, 0.03552, 0.989, 0.03512, 0.9897, 0.03592, 0.9897, 0.03512, 0.9884, 0.03472, 0.989, 0.03552, 0.989, 0.03472, 0.9877, 0.03432, 0.9884, 0.03512, 0.9884, 0.03552, 0.989, 0.03472, 0.989, 0.03512, 0.9897, 0.03472, 0.989, 0.03432, 0.9897, 0.03512, 0.9897, 0.03512, 0.9884, 0.03432, 0.9884, 0.03472, 0.989, 0.03432, 0.9884, 0.03392, 0.989, 0.03472, 0.989, 0.03472, 0.989, 0.03392, 0.989, 0.03432, 0.9897, 0.03392, 0.989, 0.03352, 0.9897, 0.03432, 0.9897, 0.03472, 0.9877, 0.03139, 0.9879, 0.03432, 0.9884, 0.03139, 0.9879, 0.03169, 0.9887, 0.03432, 0.9884, 0.03432, 0.9884, 0.03169, 0.9887, 0.03392, 0.989, 0.03169, 0.9887, 0.03312, 0.989, 0.03392, 0.989, 0.03392, 0.989, 0.03312, 0.989, 0.03352, 0.9897, 0.03312, 0.989, 0.03271, 0.9897, 0.03352, 0.9897, 0.03231, 0.989, 0.03191, 0.9897, 0.03271, 0.9897, 0.03169, 0.9887, 0.03165, 0.9893, 0.03231, 0.989, 0.1583, 0.9596, 0.1581, 0.96, 0.1586, 0.9604, 0.03231, 0.989, 0.03165, 0.9893, 0.03191, 0.9897, 0.1436, 0.9576, 0.1431, 0.9581, 0.1441, 0.9586, 0.1586, 0.9604, 0.1581, 0.96, 0.1586, 0.961, 0.1427, 0.956, 0.1423, 0.9567, 0.1436, 0.9576, 0.1436, 0.9576, 0.1423, 0.9567, 0.1431, 0.9581, 0.1498, 0.9593, 0.1494, 0.96, 0.1503, 0.96, 0.1583, 0.9596, 0.1574, 0.9594, 0.1581, 0.96, 0.1574, 0.9594, 0.1573, 0.96, 0.1581, 0.96, 0.1427, 0.956, 0.1413, 0.956, 0.1423, 0.9567, 0.1413, 0.956, 0.1406, 0.9567, 0.1423, 0.9567, 0.1498, 0.9593, 0.149, 0.9593, 0.1494, 0.96, 0.149, 0.9593, 0.1487, 0.9601, 0.1494, 0.96, 0.03993, 0.9897, 0.03953, 0.989, 0.03913, 0.9897, 0.04074, 0.9897, 0.04034, 0.989, 0.03993, 0.9897, 0.04154, 0.9897, 0.04114, 0.989, 0.04074, 0.9897, 0.03993, 0.9897, 0.04034, 0.989, 0.03953, 0.989, 0.04034, 0.989, 0.03993, 0.9884, 0.03953, 0.989, 0.04074, 0.9897, 0.04114, 0.989, 0.04034, 0.989, 0.04114, 0.989, 0.04074, 0.9884, 0.04034, 0.989, 0.04034, 0.989, 0.04074, 0.9884, 0.03993, 0.9884, 0.04074, 0.9884, 0.04034, 0.9877, 0.03993, 0.9884, 0.04154, 0.9897, 0.04194, 0.989, 0.04114, 0.989, 0.04194, 0.989, 0.04357, 0.9885, 0.04114, 0.989, 0.04114, 0.989, 0.04357, 0.9885, 0.04074, 0.9884, 0.04357, 0.9885, 0.04114, 0.9877, 0.04074, 0.9884, 0.04074, 0.9884, 0.04114, 0.9877, 0.04034, 0.9877, 0.04114, 0.9877, 0.04074, 0.987, 0.04034, 0.9877, 0.1643, 0.9593, 0.1639, 0.96, 0.1648, 0.9601, 0.1687, 0.9558, 0.1678, 0.9573, 0.1689, 0.9568, 0.04424, 0.9879, 0.04418, 0.9888, 0.04475, 0.9884, 0.1689, 0.9568, 0.1678, 0.9573, 0.168, 0.9583, 0.1678, 0.9573, 0.1669, 0.9583, 0.168, 0.9583, 0.04475, 0.9884, 0.04418, 0.9888, 0.04435, 0.989, 0.04418, 0.9888, 0.04354, 0.989, 0.04435, 0.989, 0.1678, 0.9573, 0.1661, 0.9573, 0.1669, 0.9583, 0.1661, 0.9573, 0.1654, 0.9583, 0.1669, 0.9583, 0.04424, 0.9879, 0.04354, 0.9877, 0.04418, 0.9888, 0.04354, 0.9877, 0.04357, 0.9885, 0.04418, 0.9888, 0.04418, 0.9888, 0.04357, 0.9885, 0.04354, 0.989, 0.04357, 0.9885, 0.04274, 0.989, 0.04354, 0.989, 0.1661, 0.9573, 0.1647, 0.9573, 0.1654, 0.9583, 0.1646, 0.9573, 0.1639, 0.9583, 0.1654, 0.9583, 0.1458, 0.9586, 0.1443, 0.9583, 0.1441, 0.9586, 0.1518, 0.9586, 0.1503, 0.9583, 0.1503, 0.9586, 0.1563, 0.9586, 0.1579, 0.9583, 0.1564, 0.9583, 0.1669, 0.9638, 0.1661, 0.9622, 0.1658, 0.9622, 0.1727, 0.9638, 0.1714, 0.9635, 0.1714, 0.9638, 0.1578, 0.9586, 0.1594, 0.9583, 0.1579, 0.9583, 0.1594, 0.9586, 0.1609, 0.9583, 0.1594, 0.9583, 0.1609, 0.9586, 0.1624, 0.9583, 0.1609, 0.9583, 0.1474, 0.9586, 0.1458, 0.9583, 0.1458, 0.9586, 0.1488, 0.9586, 0.1473, 0.9583, 0.1474, 0.9586, 0.1503, 0.9586, 0.1488, 0.9583, 0.1488, 0.9586, 0.1534, 0.9586, 0.1518, 0.9583, 0.1518, 0.9586, 0.1548, 0.9586, 0.1534, 0.9583, 0.1534, 0.9586, 0.1548, 0.9586, 0.1564, 0.9583, 0.1549, 0.9583, 0.1682, 0.9606, 0.1692, 0.9596, 0.1688, 0.9596, 0.1684, 0.9638, 0.1669, 0.9635, 0.1669, 0.9638, 0.1684, 0.9638, 0.1699, 0.9635, 0.1684, 0.9635, 0.1714, 0.9638, 0.1699, 0.9635, 0.1699, 0.9638, 0.143, 0.9638, 0.1443, 0.9635, 0.1428, 0.9635, 0.1449, 0.9645, 0.1436, 0.9648, 0.1451, 0.9648, 0.1449, 0.9645, 0.1458, 0.9635, 0.1456, 0.9633, 0.1677, 0.9645, 0.1692, 0.9648, 0.1692, 0.9645, 0.1707, 0.9645, 0.1722, 0.9648, 0.1723, 0.9645, 0.1692, 0.9645, 0.1707, 0.9648, 0.1707, 0.9645, 0.1665, 0.9646, 0.1654, 0.9635, 0.1661, 0.9648, 0.1571, 0.9592, 0.1586, 0.9596, 0.1587, 0.9592, 0.1526, 0.9592, 0.1511, 0.9596, 0.1526, 0.9596, 0.1456, 0.9633, 0.1466, 0.9622, 0.1463, 0.962, 0.1463, 0.962, 0.1473, 0.9609, 0.1472, 0.9606, 0.1453, 0.9623, 0.1443, 0.9635, 0.1445, 0.9638, 0.1453, 0.9623, 0.1458, 0.9609, 0.1451, 0.9622, 0.1462, 0.9609, 0.1451, 0.9596, 0.1458, 0.9609, 0.1657, 0.9633, 0.1646, 0.9622, 0.1654, 0.9635, 0.1649, 0.962, 0.1639, 0.9609, 0.1646, 0.9622, 0.1642, 0.9607, 0.1631, 0.9596, 0.1639, 0.9609, 0.1541, 0.9593, 0.1526, 0.9596, 0.1541, 0.9596, 0.1571, 0.9592, 0.1556, 0.9596, 0.1571, 0.9596, 0.1556, 0.9593, 0.1541, 0.9596, 0.1556, 0.9596, 0.1487, 0.9606, 0.1473, 0.9609, 0.1488, 0.9609, 0.1511, 0.9592, 0.1496, 0.9596, 0.1511, 0.9596, 0.1487, 0.9606, 0.1496, 0.9596, 0.1494, 0.9593, 0.1438, 0.9592, 0.1451, 0.9596, 0.1452, 0.9592, 0.1438, 0.9592, 0.1428, 0.9583, 0.1436, 0.9596, 0.1682, 0.9606, 0.1669, 0.9609, 0.1684, 0.9609, 0.1658, 0.9622, 0.1669, 0.9609, 0.1667, 0.9605, 0.1688, 0.9596, 0.1684, 0.9583, 0.168, 0.9583, 0.1587, 0.9592, 0.1601, 0.9596, 0.1601, 0.9593, 0.1616, 0.9593, 0.1631, 0.9596, 0.1633, 0.9592, 0.1601, 0.9593, 0.1616, 0.9596, 0.1616, 0.9593, 0.1436, 0.9576, 0.1443, 0.9583, 0.1438, 0.9574, 0.1427, 0.956, 0.1438, 0.9574, 0.1428, 0.9557, 0.1431, 0.9581, 0.1421, 0.957, 0.1428, 0.9583, 0.1427, 0.956, 0.1413, 0.9557, 0.1413, 0.956, 0.1406, 0.9567, 0.1421, 0.957, 0.1423, 0.9567, 0.1635, 0.9572, 0.1624, 0.9583, 0.1627, 0.9586, 0.1689, 0.9568, 0.1684, 0.9583, 0.1692, 0.957, 0.1687, 0.9558, 0.1677, 0.957, 0.1678, 0.9573, 0.1661, 0.9573, 0.1677, 0.957, 0.1661, 0.957, 0.1647, 0.9573, 0.1661, 0.957, 0.1646, 0.957, 0.1482, 0.9581, 0.1585, 0.9574, 0.1585, 0.9656, 0.04669, 0.9936, 0.04663, 0.994, 0.04735, 0.9931, 0.0919, 0.961, 0.09163, 0.961, 0.09177, 0.9613, 0.0919, 0.961, 0.0917, 0.9607, 0.09157, 0.9609, 0.09163, 0.961, 0.0917, 0.9607, 0.09145, 0.9607, 0.09157, 0.9609, 0.5226, 0.3812, 0.5224, 0.3816, 0.5228, 0.3816, 0.0919, 0.9603, 0.09163, 0.9603, 0.09156, 0.9604, 0.0917, 0.9607, 0.09547, 0.9607, 0.09527, 0.9611, 0.09542, 0.9611, 0.09552, 0.9608, 0.523, 0.3812, 0.5226, 0.3812, 0.5228, 0.3816, 0.09231, 0.9603, 0.09217, 0.9601, 0.09204, 0.9601, 0.0919, 0.9603, 0.09607, 0.9604, 0.09567, 0.9604, 0.09575, 0.9605, 0.096, 0.9605, 0.09231, 0.961, 0.09215, 0.9613, 0.09244, 0.9613, 0.09231, 0.961, 0.0919, 0.961, 0.09204, 0.9613, 0.09215, 0.9613, 0.0919, 0.961, 0.09177, 0.9613, 0.09204, 0.9613, 0.09667, 0.9614, 0.09656, 0.9614, 0.09641, 0.9616, 0.09647, 0.9618, 0.09667, 0.9614, 0.09663, 0.9613, 0.09656, 0.9614, 0.5232, 0.3816, 0.5228, 0.3816, 0.523, 0.3819, 0.09667, 0.9607, 0.09662, 0.9608, 0.09677, 0.9611, 0.09687, 0.9611, 0.09667, 0.9607, 0.09655, 0.9607, 0.09662, 0.9608, 0.523, 0.3812, 0.5228, 0.3816, 0.5232, 0.3816, 0.03552, 0.9925, 0.03512, 0.9925, 0.03552, 0.9932, 0.03612, 0.9922, 0.03592, 0.9925, 0.03673, 0.9925, 0.03673, 0.9911, 0.03592, 0.9911, 0.03612, 0.9915, 0.03552, 0.9904, 0.03512, 0.9911, 0.03552, 0.9911, 0.03432, 0.9925, 0.03512, 0.9925, 0.03492, 0.9922, 0.03432, 0.9911, 0.03472, 0.9918, 0.03492, 0.9915, 0.1458, 0.9586, 0.1458, 0.9583, 0.1443, 0.9583, 0.1518, 0.9586, 0.1518, 0.9583, 0.1503, 0.9583, 0.1563, 0.9586, 0.1578, 0.9586, 0.1579, 0.9583, 0.1669, 0.9638, 0.1669, 0.9635, 0.1661, 0.9622, 0.1727, 0.9638, 0.1729, 0.9635, 0.1714, 0.9635, 0.1578, 0.9586, 0.1594, 0.9586, 0.1594, 0.9583, 0.1594, 0.9586, 0.1609, 0.9586, 0.1609, 0.9583, 0.1609, 0.9586, 0.1627, 0.9586, 0.1624, 0.9583, 0.1474, 0.9586, 0.1473, 0.9583, 0.1458, 0.9583, 0.1488, 0.9586, 0.1488, 0.9583, 0.1473, 0.9583, 0.1503, 0.9586, 0.1503, 0.9583, 0.1488, 0.9583, 0.1534, 0.9586, 0.1534, 0.9583, 0.1518, 0.9583, 0.1548, 0.9586, 0.1549, 0.9583, 0.1534, 0.9583, 0.1548, 0.9586, 0.1563, 0.9586, 0.1564, 0.9583, 0.1682, 0.9606, 0.1684, 0.9609, 0.1692, 0.9596, 0.1684, 0.9638, 0.1684, 0.9635, 0.1669, 0.9635, 0.1684, 0.9638, 0.1699, 0.9638, 0.1699, 0.9635, 0.1714, 0.9638, 0.1714, 0.9635, 0.1699, 0.9635, 0.143, 0.9638, 0.1445, 0.9638, 0.1443, 0.9635, 0.1449, 0.9645, 0.1434, 0.9645, 0.1436, 0.9648, 0.1449, 0.9645, 0.1451, 0.9648, 0.1458, 0.9635, 0.1677, 0.9645, 0.1677, 0.9648, 0.1692, 0.9648, 0.1707, 0.9645, 0.1707, 0.9648, 0.1722, 0.9648, 0.1692, 0.9645, 0.1692, 0.9648, 0.1707, 0.9648, 0.1665, 0.9646, 0.1657, 0.9633, 0.1654, 0.9635, 0.1571, 0.9592, 0.1571, 0.9596, 0.1586, 0.9596, 0.1526, 0.9592, 0.1511, 0.9592, 0.1511, 0.9596, 0.1456, 0.9633, 0.1458, 0.9635, 0.1466, 0.9622, 0.1463, 0.962, 0.1466, 0.9622, 0.1473, 0.9609, 0.1453, 0.9623, 0.1451, 0.9622, 0.1443, 0.9635, 0.1453, 0.9623, 0.1462, 0.9609, 0.1458, 0.9609, 0.1462, 0.9609, 0.1452, 0.9592, 0.1451, 0.9596, 0.1657, 0.9633, 0.1649, 0.962, 0.1646, 0.9622, 0.1649, 0.962, 0.1642, 0.9607, 0.1639, 0.9609, 0.1642, 0.9607, 0.1633, 0.9592, 0.1631, 0.9596, 0.1541, 0.9593, 0.1526, 0.9592, 0.1526, 0.9596, 0.1571, 0.9592, 0.1556, 0.9593, 0.1556, 0.9596, 0.1556, 0.9593, 0.1541, 0.9593, 0.1541, 0.9596, 0.1487, 0.9606, 0.1472, 0.9606, 0.1473, 0.9609, 0.1511, 0.9592, 0.1494, 0.9593, 0.1496, 0.9596, 0.1487, 0.9606, 0.1488, 0.9609, 0.1496, 0.9596, 0.1438, 0.9592, 0.1436, 0.9596, 0.1451, 0.9596, 0.1438, 0.9592, 0.1431, 0.9581, 0.1428, 0.9583, 0.1682, 0.9606, 0.1667, 0.9605, 0.1669, 0.9609, 0.1658, 0.9622, 0.1661, 0.9622, 0.1669, 0.9609, 0.1688, 0.9596, 0.1692, 0.9596, 0.1684, 0.9583, 0.1587, 0.9592, 0.1586, 0.9596, 0.1601, 0.9596, 0.1616, 0.9593, 0.1616, 0.9596, 0.1631, 0.9596, 0.1601, 0.9593, 0.1601, 0.9596, 0.1616, 0.9596, 0.1436, 0.9576, 0.1441, 0.9586, 0.1443, 0.9583, 0.1427, 0.956, 0.1436, 0.9576, 0.1438, 0.9574, 0.1431, 0.9581, 0.1423, 0.9567, 0.1421, 0.957, 0.1427, 0.956, 0.1428, 0.9557, 0.1413, 0.9557, 0.1406, 0.9567, 0.1406, 0.957, 0.1421, 0.957, 0.1635, 0.9572, 0.1631, 0.957, 0.1624, 0.9583, 0.1689, 0.9568, 0.168, 0.9583, 0.1684, 0.9583, 0.1687, 0.9558, 0.1684, 0.9557, 0.1677, 0.957, 0.1661, 0.9573, 0.1678, 0.9573, 0.1677, 0.957, 0.1647, 0.9573, 0.1661, 0.9573, 0.1661, 0.957, 0.09573, 0.9617, 0.09559, 0.9614, 0.09547, 0.9614, 0.09567, 0.9618, 0.09553, 0.9613, 0.09542, 0.9611, 0.09527, 0.9611, 0.09547, 0.9614, 0.09552, 0.9608, 0.0956, 0.9607, 0.09547, 0.9607, 0.09179, 0.9601, 0.09163, 0.9603, 0.0919, 0.9603, 0.09204, 0.9601, 0.09179, 0.9601, 0.0919, 0.9603, 0.09611, 0.9617, 0.09601, 0.9617, 0.09607, 0.9618, 0.09244, 0.9613, 0.0926, 0.961, 0.09231, 0.961, 0.09265, 0.9604, 0.09259, 0.9603, 0.09231, 0.9603, 0.09251, 0.9607, 0.09267, 0.961, 0.09281, 0.9607, 0.09251, 0.9607, 0.09261, 0.9608, 0.09245, 0.9601, 0.09217, 0.9601, 0.09231, 0.9603, 0.09559, 0.9614, 0.09553, 0.9613, 0.09547, 0.9614, 0.09156, 0.9604, 0.09145, 0.9607, 0.0917, 0.9607, 0.096, 0.9605, 0.09614, 0.9605, 0.09607, 0.9604, 0.09641, 0.9616, 0.09611, 0.9617, 0.09607, 0.9618, 0.09647, 0.9618, 0.09601, 0.9617, 0.09573, 0.9617, 0.09567, 0.9618, 0.09607, 0.9618, 0.0926, 0.961, 0.09267, 0.961, 0.09261, 0.9608, 0.09251, 0.9607, 0.09231, 0.961, 0.09281, 0.9607, 0.09265, 0.9604, 0.09251, 0.9607, 0.09259, 0.9603, 0.09245, 0.9601, 0.09231, 0.9603])
me_icosphere.use_remesh_fix_poles = True
me_icosphere.use_remesh_preserve_attributes = False
me_icosphere.use_mirror_vertex_groups = False
me_icosphere.update()
me_icosphere_001 = bpy.data.meshes.new('Icosphere.001')
me_icosphere_001.from_pydata([(0.702, -0.5163, -0.4395), (-0.2283, -0.7019, -0.6441), (-0.1599, -0.4913, -0.8319), (0.5911, -0.4357, -0.6441), (0.5156, -0.668, -0.4931), (0.2538, -0.7919, -0.5159), (-0.03069, -0.8455, -0.4931), (-0.001861, -0.9777, -0.004454), (-0.1528, -0.9343, -0.2488), (0.6666, -0.668, -0.2488), (0.5699, -0.7919, -0.004454), (0.4223, -0.8455, 0.2399), (0.6507, -0.6743, 0.2644), (0.7654, -0.5767, -0.004455), (0.2987, -0.93, -0.004454), (0.1326, -0.93, -0.2733), (0.4332, -0.8324, -0.2733), (0.04949, -0.6743, -0.7084), (0.3501, -0.5767, -0.7084), (0.267, -0.8324, 0.4306), (-0.7058, -0.5163, 0.4306), (-0.927, 0.2957, -0.004454), (0.4689, -0.7019, 0.4842), (0.02697, -0.8455, 0.4842), (-0.2576, -0.7919, 0.507), (-0.5193, -0.668, 0.4842), (-0.7925, -0.2921, 0.4842), (-0.8293, -0.004891, 0.507), (0.2246, -0.7019, 0.6352), (-0.5948, -0.4357, 0.6352), (-0.6544, -0.1629, 0.6994), (-0.3538, -0.5767, 0.6995), (-0.05321, -0.6743, 0.6995), (-0.9233, 0.1531, 0.2644), (-0.9746, -0.004891, -0.004453), (-0.9233, -0.1629, 0.2644), (-0.8719, -0.004891, -0.4395), (-0.2707, 0.8226, -0.4395), (0.702, 0.5065, -0.4395), (0.7887, 0.2823, -0.4931), (0.8256, -0.004891, -0.5159), (0.7887, -0.2921, -0.4931), (-0.8103, -0.2372, -0.4931), (-0.8103, 0.2275, -0.4931), (-0.6713, 0.4815, -0.5159), (-0.4727, 0.6922, -0.4931), (-0.03069, 0.8358, -0.4931), (0.2538, 0.7821, -0.5159), (0.5156, 0.6583, -0.4931), (0.829, -0.4357, -0.2488), (0.8354, 0.4259, -0.2488), (-0.9324, -0.1485, -0.2488), (-0.426, 0.8358, -0.2488), (-0.9324, 0.1387, -0.2488), (0.6666, 0.6583, -0.2488), (-0.1528, 0.9245, -0.2488), (0.4332, 0.8226, -0.2733), (0.1326, 0.9203, -0.2733), (-0.7888, 0.5669, -0.004454), (-0.6544, 0.6646, -0.2733), (-0.8402, 0.4088, -0.2733), (0.8993, -0.1629, -0.2733), (0.9135, 0.1531, -0.2733), (-0.6713, -0.4913, -0.5159), (-0.8402, -0.4186, -0.2733), (-0.6227, -0.2606, -0.7084), (-0.3538, -0.2606, -0.8745), (-0.4369, -0.5163, -0.7084)], [], [(0, 3, 41), (0, 41, 49), (0, 49, 9), (10, 12, 11), (9, 13, 10), (10, 13, 12), (9, 49, 13), (8, 15, 7), (14, 10, 11), (7, 15, 14), (15, 16, 14), (14, 16, 10), (16, 9, 10), (8, 6, 15), (6, 5, 15), (15, 5, 16), (5, 4, 16), (16, 4, 9), (4, 0, 9), (2, 1, 67), (2, 17, 1), (1, 17, 6), (17, 5, 6), (17, 18, 5), (18, 4, 5), (18, 3, 4), (3, 0, 4), (19, 22, 28), (20, 25, 29), (27, 26, 30), (30, 26, 29), (26, 20, 29), (29, 25, 31), (25, 24, 31), (31, 24, 32), (24, 23, 32), (32, 23, 28), (23, 19, 28), (21, 34, 33), (34, 35, 33), (33, 35, 27), (35, 26, 27), (11, 22, 19), (11, 12, 22), (36, 42, 51), (37, 45, 52), (38, 48, 54), (36, 51, 53), (37, 52, 55), (38, 54, 50), (53, 34, 21), (53, 51, 34), (54, 48, 56), (48, 47, 56), (56, 47, 57), (47, 46, 57), (57, 46, 55), (46, 37, 55), (59, 60, 58), (58, 60, 21), (60, 53, 21), (52, 45, 59), (45, 44, 59), (59, 44, 60), (44, 43, 60), (60, 43, 53), (43, 36, 53), (51, 42, 64), (49, 41, 61), (41, 40, 61), (61, 40, 62), (40, 39, 62), (62, 39, 50), (39, 38, 50), (42, 63, 64), (65, 63, 42), (66, 67, 65), (65, 67, 63), (66, 2, 67)])
_uv = me_icosphere_001.uv_layers.new(name='UVMap')
_uv.uv.foreach_set('vector', [0.2939, 0.9421, 0.2931, 0.9408, 0.2924, 0.9421, 0.2939, 0.9421, 0.2924, 0.9421, 0.2931, 0.9434, 0.2939, 0.9421, 0.2931, 0.9434, 0.2947, 0.9434, 0.2955, 0.9448, 0.2947, 0.9461, 0.2962, 0.9461, 0.2947, 0.9434, 0.2939, 0.9448, 0.2955, 0.9448, 0.2955, 0.9448, 0.2939, 0.9448, 0.2947, 0.9461, 0.2947, 0.9434, 0.2931, 0.9434, 0.2939, 0.9448, 0.2993, 0.9434, 0.2978, 0.9434, 0.2985, 0.9448, 0.297, 0.9448, 0.2955, 0.9448, 0.2962, 0.9461, 0.2985, 0.9448, 0.2978, 0.9434, 0.297, 0.9448, 0.2978, 0.9434, 0.2962, 0.9434, 0.297, 0.9448, 0.297, 0.9448, 0.2962, 0.9434, 0.2955, 0.9448, 0.2962, 0.9434, 0.2947, 0.9434, 0.2955, 0.9448, 0.2993, 0.9434, 0.2985, 0.9421, 0.2978, 0.9434, 0.2985, 0.9421, 0.297, 0.9421, 0.2978, 0.9434, 0.2978, 0.9434, 0.297, 0.9421, 0.2962, 0.9434, 0.297, 0.9421, 0.2955, 0.9421, 0.2962, 0.9434, 0.2962, 0.9434, 0.2955, 0.9421, 0.2947, 0.9434, 0.2955, 0.9421, 0.2939, 0.9421, 0.2947, 0.9434, 0.2707, 0.9394, 0.2699, 0.9408, 0.2715, 0.9408, 0.2985, 0.9394, 0.2978, 0.9408, 0.2993, 0.9408, 0.2993, 0.9408, 0.2978, 0.9408, 0.2985, 0.9421, 0.2978, 0.9408, 0.297, 0.9421, 0.2985, 0.9421, 0.2978, 0.9408, 0.2962, 0.9408, 0.297, 0.9421, 0.2962, 0.9408, 0.2955, 0.9421, 0.297, 0.9421, 0.2962, 0.9408, 0.2947, 0.9408, 0.2955, 0.9421, 0.2947, 0.9408, 0.2939, 0.9421, 0.2955, 0.9421, 0.297, 0.9475, 0.2955, 0.9475, 0.2962, 0.9488, 0.3032, 0.9475, 0.3016, 0.9475, 0.3024, 0.9488, 0.2754, 0.9475, 0.2738, 0.9475, 0.2746, 0.9488, 0.2746, 0.9488, 0.2738, 0.9475, 0.273, 0.9488, 0.2738, 0.9475, 0.2723, 0.9475, 0.273, 0.9488, 0.3024, 0.9488, 0.3016, 0.9475, 0.3009, 0.9488, 0.3016, 0.9475, 0.3001, 0.9475, 0.3009, 0.9488, 0.3009, 0.9488, 0.3001, 0.9475, 0.2993, 0.9488, 0.3001, 0.9475, 0.2985, 0.9475, 0.2993, 0.9488, 0.2993, 0.9488, 0.2985, 0.9475, 0.2978, 0.9488, 0.2985, 0.9475, 0.297, 0.9475, 0.2978, 0.9488, 0.2769, 0.9448, 0.2754, 0.9448, 0.2761, 0.9461, 0.2754, 0.9448, 0.2746, 0.9461, 0.2761, 0.9461, 0.2761, 0.9461, 0.2746, 0.9461, 0.2754, 0.9475, 0.2746, 0.9461, 0.2738, 0.9475, 0.2754, 0.9475, 0.2962, 0.9461, 0.2955, 0.9475, 0.297, 0.9475, 0.2962, 0.9461, 0.2947, 0.9461, 0.2955, 0.9475, 0.2754, 0.9421, 0.2738, 0.9421, 0.2746, 0.9434, 0.2815, 0.9421, 0.28, 0.9421, 0.2808, 0.9434, 0.2877, 0.9421, 0.2862, 0.9421, 0.287, 0.9434, 0.2754, 0.9421, 0.2746, 0.9434, 0.2761, 0.9434, 0.2815, 0.9421, 0.2808, 0.9434, 0.2823, 0.9434, 0.2877, 0.9421, 0.287, 0.9434, 0.2885, 0.9434, 0.2761, 0.9434, 0.2754, 0.9448, 0.2769, 0.9448, 0.2761, 0.9434, 0.2746, 0.9434, 0.2754, 0.9448, 0.287, 0.9434, 0.2862, 0.9421, 0.2854, 0.9434, 0.2862, 0.9421, 0.2846, 0.9421, 0.2854, 0.9434, 0.2854, 0.9434, 0.2846, 0.9421, 0.2839, 0.9434, 0.2846, 0.9421, 0.2831, 0.9421, 0.2839, 0.9434, 0.2839, 0.9434, 0.2831, 0.9421, 0.2823, 0.9434, 0.2831, 0.9421, 0.2815, 0.9421, 0.2823, 0.9434, 0.2792, 0.9434, 0.2777, 0.9434, 0.2784, 0.9448, 0.2784, 0.9448, 0.2777, 0.9434, 0.2769, 0.9448, 0.2777, 0.9434, 0.2761, 0.9434, 0.2769, 0.9448, 0.2808, 0.9434, 0.28, 0.9421, 0.2792, 0.9434, 0.28, 0.9421, 0.2784, 0.9421, 0.2792, 0.9434, 0.2792, 0.9434, 0.2784, 0.9421, 0.2777, 0.9434, 0.2784, 0.9421, 0.2769, 0.9421, 0.2777, 0.9434, 0.2777, 0.9434, 0.2769, 0.9421, 0.2761, 0.9434, 0.2769, 0.9421, 0.2754, 0.9421, 0.2761, 0.9434, 0.2746, 0.9434, 0.2738, 0.9421, 0.273, 0.9434, 0.2931, 0.9434, 0.2924, 0.9421, 0.2916, 0.9434, 0.2924, 0.9421, 0.2908, 0.9421, 0.2916, 0.9434, 0.2916, 0.9434, 0.2908, 0.9421, 0.29, 0.9434, 0.2908, 0.9421, 0.2893, 0.9421, 0.29, 0.9434, 0.29, 0.9434, 0.2893, 0.9421, 0.2885, 0.9434, 0.2893, 0.9421, 0.2877, 0.9421, 0.2885, 0.9434, 0.2738, 0.9421, 0.2723, 0.9421, 0.273, 0.9434, 0.273, 0.9408, 0.2723, 0.9421, 0.2738, 0.9421, 0.2723, 0.9394, 0.2715, 0.9408, 0.273, 0.9408, 0.273, 0.9408, 0.2715, 0.9408, 0.2723, 0.9421, 0.2723, 0.9394, 0.2707, 0.9394, 0.2715, 0.9408])
me_icosphere_001.use_remesh_fix_poles = True
me_icosphere_001.use_remesh_preserve_attributes = False
me_icosphere_001.use_mirror_vertex_groups = False
me_icosphere_001.update()
me_icosphere_005 = bpy.data.meshes.new('Icosphere.005')
me_icosphere_005.from_pydata([(0.702, -0.5163, -0.4395), (-0.189, -0.6244, -0.7455), (0.4823, -0.6691, -0.5434), (0.1787, -0.8366, -0.5049), (0.008677, -0.768, -0.5945), (0.6694, -0.6828, -0.2006), (0.5661, -0.8006, 0.08158), (0.515, -0.7866, 0.3036), (0.3702, -0.9106, -0.1798), (0.3236, -0.7867, 0.4989), (-0.657, -0.4822, 0.5447), (0.04459, -0.7759, 0.5868), (-0.2178, -0.7257, 0.6253), (-0.4798, -0.6098, 0.5928), (-0.7517, -0.2216, 0.5976), (-0.9549, 0.09064, 0.04465), (-0.8931, -0.02265, 0.3441), (-0.2855, 0.8709, -0.3729), (0.7043, 0.5832, -0.3516), (0.8456, 0.2952, -0.3925), (0.8853, -0.03269, -0.409), (0.8483, -0.2977, -0.3871), (-0.6936, 0.5544, -0.3911), (-0.5002, 0.7423, -0.4187), (-0.01493, 0.8991, -0.382), (0.2576, 0.8552, -0.392), (0.4958, 0.7665, -0.3957), (-0.8986, -0.1379, -0.3364), (-0.9324, 0.1387, -0.2488), (-0.8402, 0.4088, -0.2733), (-0.6634, -0.402, -0.5904), (-0.8152, -0.3308, -0.3824), (-0.4043, -0.4127, -0.8124)], [(3, 4), (6, 7), (1, 4), (13, 10), (9, 11), (11, 12), (12, 13), (10, 14), (16, 14), (15, 16), (23, 17), (26, 18), (18, 19), (19, 20), (20, 21), (22, 23), (17, 24), (24, 25), (25, 26), (28, 27), (29, 28), (29, 22), (31, 30), (30, 32), (21, 0), (32, 1), (7, 9), (28, 15), (27, 31)], [(8, 5, 6), (3, 2, 8), (8, 2, 5), (2, 0, 5)])
_uv = me_icosphere_005.uv_layers.new(name='UVMap')
_uv.uv.foreach_set('vector', [0.2962, 0.9434, 0.2947, 0.9434, 0.2955, 0.9448, 0.297, 0.9421, 0.2955, 0.9421, 0.2962, 0.9434, 0.2962, 0.9434, 0.2955, 0.9421, 0.2947, 0.9434, 0.2955, 0.9421, 0.2939, 0.9421, 0.2947, 0.9434])
me_icosphere_005.use_remesh_fix_poles = True
me_icosphere_005.use_remesh_preserve_attributes = False
me_icosphere_005.use_mirror_vertex_groups = False
me_icosphere_005.update()

# ---- objects
ob_surface = bpy.data.objects.new('surface', me_icosphere)
ob_water1 = bpy.data.objects.new('water1', me_icosphere_001)
ob_waterbones = bpy.data.objects.new('waterBones', me_icosphere_005)

# ---- transforms, parenting, visibility, modifiers, constraints
ob_surface.location = (0.0, 0.0, 0.0)
ob_surface.lineart.crease_threshold = 0.0
ob_water1.location = (0.0, 0.0, 0.0)
ob_water1.lineart.crease_threshold = 0.0
ob_waterbones.location = (0.0, 0.0, 0.0)
ob_waterbones.lineart.crease_threshold = 0.0

# ---- collection membership
col_collection.objects.link(ob_surface)
col_collection.objects.link(ob_water1)
col_collection.objects.link(ob_waterbones)

# ---- scene / render settings (as saved in the file)
scene.frame_start = 1; scene.frame_end = 250; scene.frame_set(1)
scene.render.engine = 'BLENDER_EEVEE_NEXT'
scene.cycles.use_denoising = False
scene.cycles.samples = 128
scene.cycles.sampling_pattern = 'TABULATED_SOBOL'
scene.cycles.use_adaptive_sampling = False
scene.cycles.use_light_tree = False
scene.view_settings.view_transform = 'Filmic'
bpy.context.view_layer.update()

# ---- added for rendering (the .blend has no active camera and no usable light): camera, sun
cam_auto = bpy.data.cameras.new('AutoCamera')
cam_auto.lens = 50.0
cam_auto.sensor_width = 36.0
cam_auto.clip_end = 1000.0
ob_auto_camera = bpy.data.objects.new('AutoCamera', cam_auto)
scene.collection.objects.link(ob_auto_camera)
ob_auto_camera.location = (3.41272, -4.13534, 2.83321)
ob_auto_camera.rotation_euler = (1.09748, -7.21219e-08, 0.694738)
scene.camera = ob_auto_camera
light_auto_sun = bpy.data.lights.new('AutoSun', 'SUN')
light_auto_sun.energy = 3.0
light_auto_sun.angle = 0.0523599
ob_auto_sun = bpy.data.objects.new('AutoSun', light_auto_sun)
scene.collection.objects.link(ob_auto_sun)
ob_auto_sun.rotation_euler = (0.872665, 0.174533, 0.523599)
bpy.context.view_layer.update()
